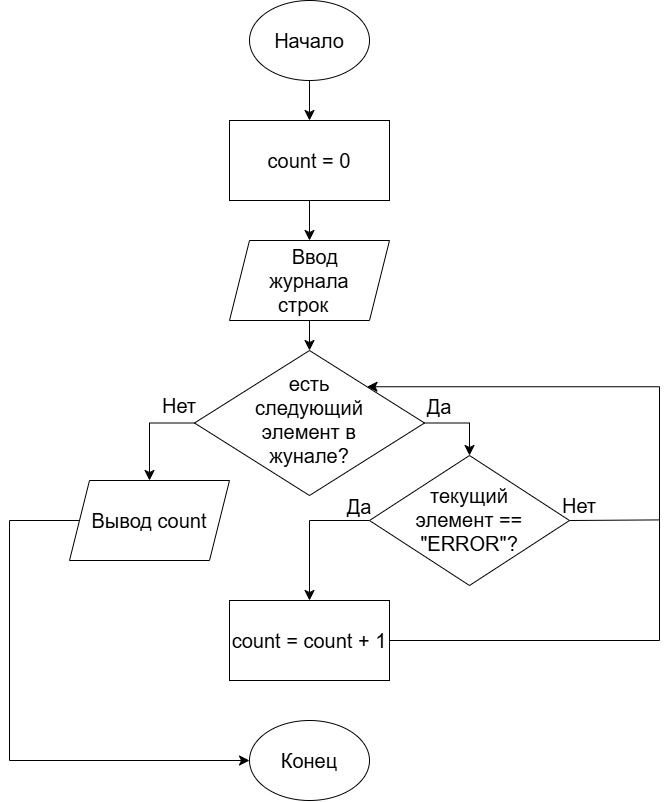

The diagram above was exported from draw.io. Its source (the exported page's mxGraphModel, read from the mxfile embedded in the PNG):
<mxGraphModel dx="1238" dy="1434" grid="1" gridSize="10" guides="1" tooltips="1" connect="1" arrows="1" fold="1" page="0" pageScale="1" pageWidth="827" pageHeight="1169" math="0" shadow="0">
  <root>
    <mxCell id="0" />
    <mxCell id="1" parent="0" />
    <mxCell id="elkjX5JzZLbez0L0zPDQ-9" edge="1" parent="1" source="elkjX5JzZLbez0L0zPDQ-1" style="edgeStyle=none;curved=1;rounded=0;curveGeometry=1;orthogonalLoop=1;jettySize=auto;html=1;exitX=0.5;exitY=1;exitDx=0;exitDy=0;entryX=0.5;entryY=0;entryDx=0;entryDy=0;fontSize=20;defaultLabelBackgroundColor=gap;startSize=8;endSize=8;" target="elkjX5JzZLbez0L0zPDQ-2">
      <mxGeometry relative="1" as="geometry" />
    </mxCell>
    <mxCell id="elkjX5JzZLbez0L0zPDQ-1" parent="1" style="ellipse;whiteSpace=wrap;html=1;shapeInside=1;fontSize=20;" value="Начало" vertex="1">
      <mxGeometry height="80" width="120" x="140" y="-40" as="geometry" />
    </mxCell>
    <mxCell id="elkjX5JzZLbez0L0zPDQ-10" edge="1" parent="1" source="elkjX5JzZLbez0L0zPDQ-2" style="edgeStyle=none;curved=1;rounded=0;curveGeometry=1;orthogonalLoop=1;jettySize=auto;html=1;exitX=0.5;exitY=1;exitDx=0;exitDy=0;entryX=0.5;entryY=0;entryDx=0;entryDy=0;fontSize=20;defaultLabelBackgroundColor=gap;startSize=8;endSize=8;" target="elkjX5JzZLbez0L0zPDQ-3">
      <mxGeometry relative="1" as="geometry" />
    </mxCell>
    <mxCell id="elkjX5JzZLbez0L0zPDQ-2" parent="1" style="rounded=0;whiteSpace=wrap;html=1;fontSize=20;" value="count = 0" vertex="1">
      <mxGeometry height="80" width="160" x="120" y="80" as="geometry" />
    </mxCell>
    <mxCell id="elkjX5JzZLbez0L0zPDQ-11" edge="1" parent="1" source="elkjX5JzZLbez0L0zPDQ-3" style="edgeStyle=none;curved=1;rounded=0;curveGeometry=1;orthogonalLoop=1;jettySize=auto;html=1;exitX=0.5;exitY=1;exitDx=0;exitDy=0;entryX=0.5;entryY=0;entryDx=0;entryDy=0;fontSize=20;defaultLabelBackgroundColor=gap;startSize=8;endSize=8;" target="elkjX5JzZLbez0L0zPDQ-4">
      <mxGeometry relative="1" as="geometry" />
    </mxCell>
    <mxCell id="elkjX5JzZLbez0L0zPDQ-3" parent="1" style="shape=parallelogram;perimeter=parallelogramPerimeter;whiteSpace=wrap;html=1;shapeInside=1;fixedSize=1;fontSize=20;" value="Ввод журнала строк" vertex="1">
      <mxGeometry height="80" width="160" x="120" y="200" as="geometry" />
    </mxCell>
    <mxCell id="elkjX5JzZLbez0L0zPDQ-12" edge="1" parent="1" source="elkjX5JzZLbez0L0zPDQ-4" style="edgeStyle=none;curved=0;rounded=0;orthogonalLoop=1;jettySize=auto;html=1;exitX=0;exitY=0.5;exitDx=0;exitDy=0;entryX=0.5;entryY=0;entryDx=0;entryDy=0;fontSize=20;defaultLabelBackgroundColor=gap;startSize=8;endSize=8;" target="elkjX5JzZLbez0L0zPDQ-5">
      <mxGeometry relative="1" x="-0.016" as="geometry">
        <Array as="points">
          <mxPoint x="40" y="382.5" />
        </Array>
      </mxGeometry>
    </mxCell>
    <mxCell id="elkjX5JzZLbez0L0zPDQ-14" edge="1" parent="1" source="elkjX5JzZLbez0L0zPDQ-4" style="edgeStyle=none;curved=0;rounded=0;orthogonalLoop=1;jettySize=auto;html=1;exitX=1;exitY=0.5;exitDx=0;exitDy=0;entryX=0.5;entryY=0;entryDx=0;entryDy=0;fontSize=20;defaultLabelBackgroundColor=gap;startSize=8;endSize=8;" target="elkjX5JzZLbez0L0zPDQ-6">
      <mxGeometry relative="1" as="geometry">
        <Array as="points">
          <mxPoint x="360" y="382.5" />
        </Array>
      </mxGeometry>
    </mxCell>
    <mxCell id="elkjX5JzZLbez0L0zPDQ-19" connectable="0" parent="elkjX5JzZLbez0L0zPDQ-14" style="text;html=1;whiteSpace=wrap;strokeColor=none;fillColor=none;align=center;verticalAlign=middle;rounded=0;fontSize=20;defaultLabelBackgroundColor=gap;" value="Да" vertex="1">
      <mxGeometry height="30" relative="1" width="60" x="-1" y="-10" as="geometry">
        <mxPoint x="-15" y="-42" as="offset" />
      </mxGeometry>
    </mxCell>
    <mxCell id="elkjX5JzZLbez0L0zPDQ-22" connectable="0" parent="elkjX5JzZLbez0L0zPDQ-14" style="text;html=1;whiteSpace=wrap;strokeColor=none;fillColor=none;align=center;verticalAlign=middle;rounded=0;fontSize=20;defaultLabelBackgroundColor=gap;" value="Да" vertex="1">
      <mxGeometry height="30" relative="1" width="60" x="-1" y="-10" as="geometry">
        <mxPoint x="-95" y="58" as="offset" />
      </mxGeometry>
    </mxCell>
    <mxCell id="elkjX5JzZLbez0L0zPDQ-4" parent="1" style="rhombus;whiteSpace=wrap;html=1;shapeInside=1;fontSize=20;" value="есть следующий элемент в жунале?" vertex="1">
      <mxGeometry height="145" width="230" x="85" y="310" as="geometry" />
    </mxCell>
    <mxCell id="elkjX5JzZLbez0L0zPDQ-13" edge="1" parent="1" source="elkjX5JzZLbez0L0zPDQ-5" style="edgeStyle=none;curved=0;rounded=0;orthogonalLoop=1;jettySize=auto;html=1;exitX=0;exitY=0.5;exitDx=0;exitDy=0;entryX=0;entryY=0.5;entryDx=0;entryDy=0;fontSize=20;defaultLabelBackgroundColor=gap;startSize=8;endSize=8;" target="elkjX5JzZLbez0L0zPDQ-8">
      <mxGeometry relative="1" as="geometry">
        <Array as="points">
          <mxPoint x="-100" y="480" />
          <mxPoint x="-100" y="720" />
        </Array>
      </mxGeometry>
    </mxCell>
    <mxCell id="elkjX5JzZLbez0L0zPDQ-5" parent="1" style="shape=parallelogram;perimeter=parallelogramPerimeter;whiteSpace=wrap;html=1;shapeInside=1;fixedSize=1;fontSize=20;" value="Вывод count" vertex="1">
      <mxGeometry height="80" width="160" x="-40" y="440" as="geometry" />
    </mxCell>
    <mxCell id="elkjX5JzZLbez0L0zPDQ-15" edge="1" parent="1" source="elkjX5JzZLbez0L0zPDQ-6" style="edgeStyle=none;curved=0;rounded=0;orthogonalLoop=1;jettySize=auto;html=1;exitX=0;exitY=0.5;exitDx=0;exitDy=0;entryX=0.5;entryY=0;entryDx=0;entryDy=0;fontSize=20;defaultLabelBackgroundColor=gap;startSize=8;endSize=8;" target="elkjX5JzZLbez0L0zPDQ-7">
      <mxGeometry relative="1" as="geometry">
        <Array as="points">
          <mxPoint x="200" y="480" />
        </Array>
      </mxGeometry>
    </mxCell>
    <mxCell id="elkjX5JzZLbez0L0zPDQ-17" edge="1" parent="1" source="elkjX5JzZLbez0L0zPDQ-6" style="edgeStyle=none;curved=1;rounded=0;curveGeometry=1;orthogonalLoop=1;jettySize=auto;html=1;exitX=1;exitY=0.5;exitDx=0;exitDy=0;fontSize=20;defaultLabelBackgroundColor=gap;startSize=8;endSize=8;endArrow=none;endFill=0;">
      <mxGeometry relative="1" as="geometry">
        <mxPoint x="550" y="479.40963855421705" as="targetPoint" />
      </mxGeometry>
    </mxCell>
    <mxCell id="elkjX5JzZLbez0L0zPDQ-6" parent="1" style="rhombus;whiteSpace=wrap;html=1;shapeInside=1;fontSize=20;" value="текущий элемент == &quot;ERROR&quot;?" vertex="1">
      <mxGeometry height="130" width="200" x="260" y="415" as="geometry" />
    </mxCell>
    <mxCell id="elkjX5JzZLbez0L0zPDQ-16" edge="1" parent="1" source="elkjX5JzZLbez0L0zPDQ-7" style="edgeStyle=none;curved=0;rounded=0;orthogonalLoop=1;jettySize=auto;html=1;exitX=1;exitY=0.5;exitDx=0;exitDy=0;entryX=1;entryY=0;entryDx=0;entryDy=0;fontSize=20;defaultLabelBackgroundColor=gap;startSize=8;endSize=8;" target="elkjX5JzZLbez0L0zPDQ-4">
      <mxGeometry relative="1" x="-0.0052" as="geometry">
        <Array as="points">
          <mxPoint x="550" y="600" />
          <mxPoint x="550" y="346.25" />
        </Array>
      </mxGeometry>
    </mxCell>
    <mxCell id="elkjX5JzZLbez0L0zPDQ-7" parent="1" style="rounded=0;whiteSpace=wrap;html=1;fontSize=20;" value="count = count + 1" vertex="1">
      <mxGeometry height="80" width="160" x="120" y="560" as="geometry" />
    </mxCell>
    <mxCell id="elkjX5JzZLbez0L0zPDQ-8" parent="1" style="ellipse;whiteSpace=wrap;html=1;shapeInside=1;fontSize=20;" value="Конец" vertex="1">
      <mxGeometry height="80" width="120" x="140" y="680" as="geometry" />
    </mxCell>
    <mxCell id="elkjX5JzZLbez0L0zPDQ-18" parent="1" style="text;html=1;whiteSpace=wrap;strokeColor=none;fillColor=none;align=center;verticalAlign=middle;rounded=0;fontSize=20;" value="Нет" vertex="1">
      <mxGeometry height="30" width="60" x="40" y="350" as="geometry" />
    </mxCell>
    <mxCell id="elkjX5JzZLbez0L0zPDQ-20" parent="1" style="text;html=1;whiteSpace=wrap;strokeColor=none;fillColor=none;align=center;verticalAlign=middle;rounded=0;fontSize=20;" value="Нет" vertex="1">
      <mxGeometry height="30" width="60" x="440" y="450" as="geometry" />
    </mxCell>
  </root>
</mxGraphModel>